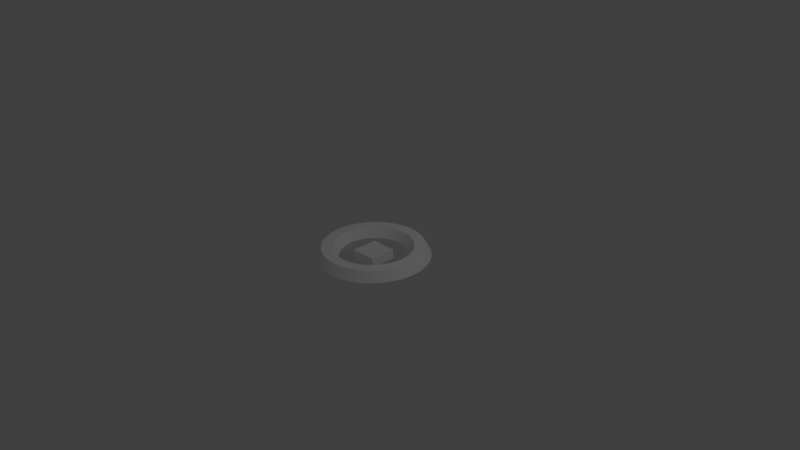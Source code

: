 # Source: ring.blend  (saved by Blender 2.74.0; exported with 4.5.12 LTS)
import bpy
from mathutils import Matrix  # noqa: F401  (used for matrix-valued properties, if any)

bpy.ops.wm.read_factory_settings(use_empty=True)
scene = bpy.context.scene
scene.name = 'Scene'

# ---- collections
col_collection_1 = bpy.data.collections.new('Collection 1'); scene.collection.children.link(col_collection_1)

# ---- materials (node trees are filled in below, after node groups)
mat_material = bpy.data.materials.new('Material')
mat_material.alpha_threshold = 0.0
mat_material.use_transparent_shadow = False
mat_material.diffuse_color = (1.0, 1.0, 1.0, 1.0)
mat_material.roughness = 0.5
mat_material.line_color = (0.0, 0.0, 0.0, 1.0)

# ---- material node trees

# ---- world
world_world = bpy.data.worlds.new('World'); scene.world = world_world
world_world.color = (0.05088, 0.05088, 0.05088)
world_world.use_sun_shadow = False
world_world.sun_shadow_jitter_overblur = 0.0
world_world.cycles.sampling_method = 'MANUAL'
world_world.cycles.sample_map_resolution = 256

# ---- cameras
cam_camera = bpy.data.cameras.new('Camera')
cam_camera.clip_end = 100.0
cam_camera.lens = 35.0
cam_camera.sensor_width = 32.0
cam_camera.sensor_height = 18.0
cam_camera.ortho_scale = 7.314
cam_camera.dof.focus_distance = 0.0
cam_camera.dof.aperture_fstop = 128.0

# ---- lights
light_lamp = bpy.data.lights.new('Lamp', 'POINT')
light_lamp.transmission_factor = 0.0
light_lamp.cutoff_distance = 30.0
light_lamp.energy = 100.0
light_lamp.shadow_buffer_clip_start = 1.001
light_lamp.shadow_soft_size = 0.1
light_lamp.shadow_maximum_resolution = 0.006
light_lamp.use_absolute_resolution = True
light_lamp.cycles.use_multiple_importance_sampling = False

# ---- meshes
me_cube = bpy.data.meshes.new('Cube')
me_cube.from_pydata([(0.7468, 1.025e-09, 0.0), (0.6722, 1.025e-09, 0.1294), (0.5228, 1.025e-09, 0.1294), (0.4481, 1.025e-09, 1.829e-17), (0.5228, 1.025e-09, -0.1294), (0.6722, 1.025e-09, -0.1294), (0.7405, 0.09748, 0.0), (0.6664, 0.08773, 0.1294), (0.5183, 0.06824, 0.1294), (0.4443, 0.05849, 1.829e-17), (0.5183, 0.06824, -0.1294), (0.6664, 0.08773, -0.1294), (0.7214, 0.1933, 0.0), (0.6493, 0.174, 0.1294), (0.505, 0.1353, 0.1294), (0.4328, 0.116, 1.829e-17), (0.505, 0.1353, -0.1294), (0.6493, 0.174, -0.1294), (0.69, 0.2858, 0.0), (0.621, 0.2572, 0.1294), (0.483, 0.2001, 0.1294), (0.414, 0.1715, 1.829e-17), (0.483, 0.2001, -0.1294), (0.621, 0.2572, -0.1294), (0.6468, 0.3734, 0.0), (0.5821, 0.3361, 0.1294), (0.4527, 0.2614, 0.1294), (0.3881, 0.2241, 1.829e-17), (0.4527, 0.2614, -0.1294), (0.5821, 0.3361, -0.1294), (0.5925, 0.4546, 0.0), (0.5333, 0.4092, 0.1294), (0.4148, 0.3183, 0.1294), (0.3555, 0.2728, 1.829e-17), (0.4148, 0.3183, -0.1294), (0.5333, 0.4092, -0.1294), (0.5281, 0.5281, 0.0), (0.4753, 0.4753, 0.1294), (0.3697, 0.3697, 0.1294), (0.3169, 0.3169, 1.829e-17), (0.3697, 0.3697, -0.1294), (0.4753, 0.4753, -0.1294), (0.4546, 0.5925, 0.0), (0.4092, 0.5333, 0.1294), (0.3183, 0.4148, 0.1294), (0.2728, 0.3555, 1.829e-17), (0.3183, 0.4148, -0.1294), (0.4092, 0.5333, -0.1294), (0.3734, 0.6468, 0.0), (0.3361, 0.5821, 0.1294), (0.2614, 0.4527, 0.1294), (0.2241, 0.3881, 1.829e-17), (0.2614, 0.4527, -0.1294), (0.3361, 0.5821, -0.1294), (0.2858, 0.69, 0.0), (0.2572, 0.621, 0.1294), (0.2001, 0.483, 0.1294), (0.1715, 0.414, 1.829e-17), (0.2001, 0.483, -0.1294), (0.2572, 0.621, -0.1294), (0.1933, 0.7214, 0.0), (0.174, 0.6493, 0.1294), (0.1353, 0.505, 0.1294), (0.116, 0.4328, 1.829e-17), (0.1353, 0.505, -0.1294), (0.174, 0.6493, -0.1294), (0.09748, 0.7405, 0.0), (0.08773, 0.6664, 0.1294), (0.06824, 0.5183, 0.1294), (0.05849, 0.4443, 1.829e-17), (0.06824, 0.5183, -0.1294), (0.08773, 0.6664, -0.1294), (3.998e-09, 0.7468, 0.0), (3.961e-08, 0.6722, 0.1294), (2.18e-08, 0.5228, 0.1294), (2.18e-08, 0.4481, 1.829e-17), (2.18e-08, 0.5228, -0.1294), (3.961e-08, 0.6722, -0.1294), (-0.09748, 0.7405, 0.0), (-0.08773, 0.6664, 0.1294), (-0.06824, 0.5183, 0.1294), (-0.05849, 0.4443, 1.829e-17), (-0.06824, 0.5183, -0.1294), (-0.08773, 0.6664, -0.1294), (-0.1933, 0.7214, 0.0), (-0.174, 0.6493, 0.1294), (-0.1353, 0.505, 0.1294), (-0.116, 0.4328, 1.829e-17), (-0.1353, 0.505, -0.1294), (-0.174, 0.6493, -0.1294), (-0.2858, 0.69, 0.0), (-0.2572, 0.621, 0.1294), (-0.2001, 0.483, 0.1294), (-0.1715, 0.414, 1.829e-17), (-0.2001, 0.483, -0.1294), (-0.2572, 0.621, -0.1294), (-0.3734, 0.6468, 0.0), (-0.3361, 0.5821, 0.1294), (-0.2614, 0.4527, 0.1294), (-0.2241, 0.3881, 1.829e-17), (-0.2614, 0.4527, -0.1294), (-0.3361, 0.5821, -0.1294), (-0.4546, 0.5925, 0.0), (-0.4092, 0.5333, 0.1294), (-0.3183, 0.4148, 0.1294), (-0.2728, 0.3555, 1.829e-17), (-0.3183, 0.4148, -0.1294), (-0.4092, 0.5333, -0.1294), (-0.5281, 0.5281, 0.0), (-0.4753, 0.4753, 0.1294), (-0.3697, 0.3697, 0.1294), (-0.3169, 0.3169, 1.829e-17), (-0.3697, 0.3697, -0.1294), (-0.4753, 0.4753, -0.1294), (-0.5925, 0.4546, 0.0), (-0.5333, 0.4092, 0.1294), (-0.4148, 0.3183, 0.1294), (-0.3555, 0.2728, 1.829e-17), (-0.4148, 0.3183, -0.1294), (-0.5333, 0.4092, -0.1294), (-0.6468, 0.3734, 0.0), (-0.5821, 0.3361, 0.1294), (-0.4527, 0.2614, 0.1294), (-0.3881, 0.2241, 1.829e-17), (-0.4527, 0.2614, -0.1294), (-0.5821, 0.3361, -0.1294), (-0.69, 0.2858, 0.0), (-0.621, 0.2572, 0.1294), (-0.483, 0.2001, 0.1294), (-0.414, 0.1715, 1.829e-17), (-0.483, 0.2001, -0.1294), (-0.621, 0.2572, -0.1294), (-0.7214, 0.1933, 0.0), (-0.6493, 0.174, 0.1294), (-0.505, 0.1353, 0.1294), (-0.4328, 0.116, 1.829e-17), (-0.505, 0.1353, -0.1294), (-0.6493, 0.174, -0.1294), (-0.7405, 0.09748, 0.0), (-0.6664, 0.08773, 0.1294), (-0.5183, 0.06824, 0.1294), (-0.4443, 0.05849, 1.829e-17), (-0.5183, 0.06824, -0.1294), (-0.6664, 0.08773, -0.1294), (-0.7468, 6.632e-08, 0.0), (-0.6722, 5.979e-08, 0.1294), (-0.5228, 4.673e-08, 0.1294), (-0.4481, 4.02e-08, 1.829e-17), (-0.5228, 4.673e-08, -0.1294), (-0.6722, 5.979e-08, -0.1294), (-0.7405, -0.09748, 0.0), (-0.6664, -0.08773, 0.1294), (-0.5183, -0.06824, 0.1294), (-0.4443, -0.05849, 1.829e-17), (-0.5183, -0.06824, -0.1294), (-0.6664, -0.08773, -0.1294), (-0.7214, -0.1933, 0.0), (-0.6493, -0.174, 0.1294), (-0.505, -0.1353, 0.1294), (-0.4328, -0.116, 1.829e-17), (-0.505, -0.1353, -0.1294), (-0.6493, -0.174, -0.1294), (-0.69, -0.2858, 0.0), (-0.621, -0.2572, 0.1294), (-0.483, -0.2001, 0.1294), (-0.414, -0.1715, 1.829e-17), (-0.483, -0.2001, -0.1294), (-0.621, -0.2572, -0.1294), (-0.6468, -0.3734, 0.0), (-0.5821, -0.3361, 0.1294), (-0.4527, -0.2614, 0.1294), (-0.3881, -0.2241, 1.829e-17), (-0.4527, -0.2614, -0.1294), (-0.5821, -0.3361, -0.1294), (-0.5925, -0.4546, 0.0), (-0.5333, -0.4092, 0.1294), (-0.4148, -0.3183, 0.1294), (-0.3555, -0.2728, 1.829e-17), (-0.4148, -0.3183, -0.1294), (-0.5333, -0.4092, -0.1294), (-0.5281, -0.5281, 0.0), (-0.4753, -0.4753, 0.1294), (-0.3697, -0.3697, 0.1294), (-0.3169, -0.3169, 1.829e-17), (-0.3697, -0.3697, -0.1294), (-0.4753, -0.4753, -0.1294), (-0.4546, -0.5925, 0.0), (-0.4092, -0.5333, 0.1294), (-0.3183, -0.4148, 0.1294), (-0.2728, -0.3555, 1.829e-17), (-0.3183, -0.4148, -0.1294), (-0.4092, -0.5333, -0.1294), (-0.3734, -0.6468, 0.0), (-0.3361, -0.5821, 0.1294), (-0.2614, -0.4527, 0.1294), (-0.2241, -0.3881, 1.829e-17), (-0.2614, -0.4527, -0.1294), (-0.3361, -0.5821, -0.1294), (-0.2858, -0.69, 0.0), (-0.2572, -0.621, 0.1294), (-0.2001, -0.483, 0.1294), (-0.1715, -0.414, 1.829e-17), (-0.2001, -0.483, -0.1294), (-0.2572, -0.621, -0.1294), (-0.1933, -0.7214, 0.0), (-0.174, -0.6493, 0.1294), (-0.1353, -0.505, 0.1294), (-0.116, -0.4328, 1.829e-17), (-0.1353, -0.505, -0.1294), (-0.174, -0.6493, -0.1294), (-0.09748, -0.7405, 0.0), (-0.08773, -0.6664, 0.1294), (-0.06824, -0.5183, 0.1294), (-0.05849, -0.4443, 1.829e-17), (-0.06824, -0.5183, -0.1294), (-0.08773, -0.6664, -0.1294), (3.998e-09, -0.7468, 0.0), (3.961e-08, -0.6722, 0.1294), (2.18e-08, -0.5228, 0.1294), (2.18e-08, -0.4481, 1.829e-17), (2.18e-08, -0.5228, -0.1294), (3.961e-08, -0.6722, -0.1294), (0.09748, -0.7405, 0.0), (0.08773, -0.6664, 0.1294), (0.06824, -0.5183, 0.1294), (0.05849, -0.4443, 1.829e-17), (0.06824, -0.5183, -0.1294), (0.08773, -0.6664, -0.1294), (0.1933, -0.7214, 0.0), (0.174, -0.6493, 0.1294), (0.1353, -0.505, 0.1294), (0.116, -0.4328, 1.829e-17), (0.1353, -0.505, -0.1294), (0.174, -0.6493, -0.1294), (0.2858, -0.69, 0.0), (0.2572, -0.621, 0.1294), (0.2001, -0.483, 0.1294), (0.1715, -0.414, 1.829e-17), (0.2001, -0.483, -0.1294), (0.2572, -0.621, -0.1294), (0.3734, -0.6468, 0.0), (0.3361, -0.5821, 0.1294), (0.2614, -0.4527, 0.1294), (0.2241, -0.3881, 1.829e-17), (0.2614, -0.4527, -0.1294), (0.3361, -0.5821, -0.1294), (0.4546, -0.5925, 0.0), (0.4092, -0.5333, 0.1294), (0.3183, -0.4148, 0.1294), (0.2728, -0.3555, 1.829e-17), (0.3183, -0.4148, -0.1294), (0.4092, -0.5333, -0.1294), (0.5281, -0.5281, 0.0), (0.4753, -0.4753, 0.1294), (0.3697, -0.3697, 0.1294), (0.3169, -0.3169, 1.829e-17), (0.3697, -0.3697, -0.1294), (0.4753, -0.4753, -0.1294), (0.5925, -0.4546, 0.0), (0.5333, -0.4092, 0.1294), (0.4148, -0.3183, 0.1294), (0.3555, -0.2728, 1.829e-17), (0.4148, -0.3183, -0.1294), (0.5333, -0.4092, -0.1294), (0.6468, -0.3734, 0.0), (0.5821, -0.3361, 0.1294), (0.4527, -0.2614, 0.1294), (0.3881, -0.2241, 1.829e-17), (0.4527, -0.2614, -0.1294), (0.5821, -0.3361, -0.1294), (0.69, -0.2858, 0.0), (0.621, -0.2572, 0.1294), (0.483, -0.2001, 0.1294), (0.414, -0.1715, 1.829e-17), (0.483, -0.2001, -0.1294), (0.621, -0.2572, -0.1294), (0.7214, -0.1933, 0.0), (0.6493, -0.174, 0.1294), (0.505, -0.1353, 0.1294), (0.4328, -0.116, 1.829e-17), (0.505, -0.1353, -0.1294), (0.6493, -0.174, -0.1294), (0.7405, -0.09748, 0.0), (0.6664, -0.08773, 0.1294), (0.5183, -0.06824, 0.1294), (0.4443, -0.05849, 1.829e-17), (0.5183, -0.06824, -0.1294), (0.6664, -0.08773, -0.1294), (-0.1777, -0.1777, -0.06501), (-0.1777, -0.1777, 0.06501), (-0.1777, 0.1777, -0.06501), (-0.1777, 0.1777, 0.06501), (0.1777, -0.1777, -0.06501), (0.1777, -0.1777, 0.06501), (0.1777, 0.1777, -0.06501), (0.1777, 0.1777, 0.06501)], [], [(0, 6, 7, 1), (1, 7, 8, 2), (2, 8, 9, 3), (3, 9, 10, 4), (4, 10, 11, 5), (0, 5, 11, 6), (6, 12, 13, 7), (7, 13, 14, 8), (8, 14, 15, 9), (9, 15, 16, 10), (10, 16, 17, 11), (11, 17, 12, 6), (12, 18, 19, 13), (13, 19, 20, 14), (14, 20, 21, 15), (15, 21, 22, 16), (16, 22, 23, 17), (17, 23, 18, 12), (18, 24, 25, 19), (19, 25, 26, 20), (20, 26, 27, 21), (21, 27, 28, 22), (22, 28, 29, 23), (23, 29, 24, 18), (24, 30, 31, 25), (25, 31, 32, 26), (26, 32, 33, 27), (27, 33, 34, 28), (28, 34, 35, 29), (29, 35, 30, 24), (30, 36, 37, 31), (31, 37, 38, 32), (32, 38, 39, 33), (33, 39, 40, 34), (34, 40, 41, 35), (35, 41, 36, 30), (36, 42, 43, 37), (37, 43, 44, 38), (38, 44, 45, 39), (39, 45, 46, 40), (40, 46, 47, 41), (41, 47, 42, 36), (42, 48, 49, 43), (43, 49, 50, 44), (44, 50, 51, 45), (45, 51, 52, 46), (46, 52, 53, 47), (47, 53, 48, 42), (48, 54, 55, 49), (49, 55, 56, 50), (50, 56, 57, 51), (51, 57, 58, 52), (52, 58, 59, 53), (53, 59, 54, 48), (54, 60, 61, 55), (55, 61, 62, 56), (56, 62, 63, 57), (57, 63, 64, 58), (58, 64, 65, 59), (59, 65, 60, 54), (60, 66, 67, 61), (61, 67, 68, 62), (62, 68, 69, 63), (63, 69, 70, 64), (64, 70, 71, 65), (65, 71, 66, 60), (66, 72, 73, 67), (67, 73, 74, 68), (68, 74, 75, 69), (69, 75, 76, 70), (70, 76, 77, 71), (71, 77, 72, 66), (72, 78, 79, 73), (73, 79, 80, 74), (74, 80, 81, 75), (75, 81, 82, 76), (76, 82, 83, 77), (77, 83, 78, 72), (78, 84, 85, 79), (79, 85, 86, 80), (80, 86, 87, 81), (81, 87, 88, 82), (82, 88, 89, 83), (83, 89, 84, 78), (84, 90, 91, 85), (85, 91, 92, 86), (86, 92, 93, 87), (87, 93, 94, 88), (88, 94, 95, 89), (89, 95, 90, 84), (90, 96, 97, 91), (91, 97, 98, 92), (92, 98, 99, 93), (93, 99, 100, 94), (94, 100, 101, 95), (95, 101, 96, 90), (96, 102, 103, 97), (97, 103, 104, 98), (98, 104, 105, 99), (99, 105, 106, 100), (100, 106, 107, 101), (101, 107, 102, 96), (102, 108, 109, 103), (103, 109, 110, 104), (104, 110, 111, 105), (105, 111, 112, 106), (106, 112, 113, 107), (107, 113, 108, 102), (108, 114, 115, 109), (109, 115, 116, 110), (110, 116, 117, 111), (111, 117, 118, 112), (112, 118, 119, 113), (113, 119, 114, 108), (114, 120, 121, 115), (115, 121, 122, 116), (116, 122, 123, 117), (117, 123, 124, 118), (118, 124, 125, 119), (119, 125, 120, 114), (120, 126, 127, 121), (121, 127, 128, 122), (122, 128, 129, 123), (123, 129, 130, 124), (124, 130, 131, 125), (125, 131, 126, 120), (126, 132, 133, 127), (127, 133, 134, 128), (128, 134, 135, 129), (129, 135, 136, 130), (130, 136, 137, 131), (131, 137, 132, 126), (132, 138, 139, 133), (133, 139, 140, 134), (134, 140, 141, 135), (135, 141, 142, 136), (136, 142, 143, 137), (137, 143, 138, 132), (138, 144, 145, 139), (139, 145, 146, 140), (140, 146, 147, 141), (141, 147, 148, 142), (142, 148, 149, 143), (143, 149, 144, 138), (144, 150, 151, 145), (145, 151, 152, 146), (146, 152, 153, 147), (147, 153, 154, 148), (148, 154, 155, 149), (149, 155, 150, 144), (150, 156, 157, 151), (151, 157, 158, 152), (152, 158, 159, 153), (153, 159, 160, 154), (154, 160, 161, 155), (155, 161, 156, 150), (156, 162, 163, 157), (157, 163, 164, 158), (158, 164, 165, 159), (159, 165, 166, 160), (160, 166, 167, 161), (161, 167, 162, 156), (162, 168, 169, 163), (163, 169, 170, 164), (164, 170, 171, 165), (165, 171, 172, 166), (166, 172, 173, 167), (167, 173, 168, 162), (168, 174, 175, 169), (169, 175, 176, 170), (170, 176, 177, 171), (171, 177, 178, 172), (172, 178, 179, 173), (173, 179, 174, 168), (174, 180, 181, 175), (175, 181, 182, 176), (176, 182, 183, 177), (177, 183, 184, 178), (178, 184, 185, 179), (179, 185, 180, 174), (180, 186, 187, 181), (181, 187, 188, 182), (182, 188, 189, 183), (183, 189, 190, 184), (184, 190, 191, 185), (185, 191, 186, 180), (186, 192, 193, 187), (187, 193, 194, 188), (188, 194, 195, 189), (189, 195, 196, 190), (190, 196, 197, 191), (191, 197, 192, 186), (192, 198, 199, 193), (193, 199, 200, 194), (194, 200, 201, 195), (195, 201, 202, 196), (196, 202, 203, 197), (197, 203, 198, 192), (198, 204, 205, 199), (199, 205, 206, 200), (200, 206, 207, 201), (201, 207, 208, 202), (202, 208, 209, 203), (203, 209, 204, 198), (204, 210, 211, 205), (205, 211, 212, 206), (206, 212, 213, 207), (207, 213, 214, 208), (208, 214, 215, 209), (209, 215, 210, 204), (210, 216, 217, 211), (211, 217, 218, 212), (212, 218, 219, 213), (213, 219, 220, 214), (214, 220, 221, 215), (215, 221, 216, 210), (216, 222, 223, 217), (217, 223, 224, 218), (218, 224, 225, 219), (219, 225, 226, 220), (220, 226, 227, 221), (221, 227, 222, 216), (222, 228, 229, 223), (223, 229, 230, 224), (224, 230, 231, 225), (225, 231, 232, 226), (226, 232, 233, 227), (227, 233, 228, 222), (228, 234, 235, 229), (229, 235, 236, 230), (230, 236, 237, 231), (231, 237, 238, 232), (232, 238, 239, 233), (233, 239, 234, 228), (234, 240, 241, 235), (235, 241, 242, 236), (236, 242, 243, 237), (237, 243, 244, 238), (238, 244, 245, 239), (239, 245, 240, 234), (240, 246, 247, 241), (241, 247, 248, 242), (242, 248, 249, 243), (243, 249, 250, 244), (244, 250, 251, 245), (245, 251, 246, 240), (246, 252, 253, 247), (247, 253, 254, 248), (248, 254, 255, 249), (249, 255, 256, 250), (250, 256, 257, 251), (251, 257, 252, 246), (252, 258, 259, 253), (253, 259, 260, 254), (254, 260, 261, 255), (255, 261, 262, 256), (256, 262, 263, 257), (257, 263, 258, 252), (258, 264, 265, 259), (259, 265, 266, 260), (260, 266, 267, 261), (261, 267, 268, 262), (262, 268, 269, 263), (263, 269, 264, 258), (264, 270, 271, 265), (265, 271, 272, 266), (266, 272, 273, 267), (267, 273, 274, 268), (268, 274, 275, 269), (269, 275, 270, 264), (270, 276, 277, 271), (271, 277, 278, 272), (272, 278, 279, 273), (273, 279, 280, 274), (274, 280, 281, 275), (275, 281, 276, 270), (276, 282, 283, 277), (277, 283, 284, 278), (278, 284, 285, 279), (279, 285, 286, 280), (280, 286, 287, 281), (281, 287, 282, 276), (282, 0, 1, 283), (283, 1, 2, 284), (284, 2, 3, 285), (285, 3, 4, 286), (286, 4, 5, 287), (287, 5, 0, 282), (289, 291, 290, 288), (291, 295, 294, 290), (295, 293, 292, 294), (293, 289, 288, 292), (288, 290, 294, 292), (293, 295, 291, 289)])
me_cube.materials.append(mat_material)
me_cube.use_remesh_preserve_volume = False
me_cube.use_remesh_preserve_attributes = False
me_cube.use_mirror_vertex_groups = False
me_cube.update()

# ---- objects
ob_cube = bpy.data.objects.new('Cube', me_cube)
ob_lamp = bpy.data.objects.new('Lamp', light_lamp)
ob_camera = bpy.data.objects.new('Camera', cam_camera)

# ---- transforms, parenting, visibility, modifiers, constraints
ob_cube.location = (0.0, 0.0, 0.0)
ob_cube.lock_rotations_4d = False
ob_cube.empty_display_type = 'ARROWS'
ob_cube.lineart.crease_threshold = 0.0
ob_lamp.location = (4.076, 1.005, 5.904)
ob_lamp.rotation_euler = (0.6503, 0.05522, 1.866)
ob_lamp.lock_rotations_4d = False
ob_lamp.empty_display_type = 'ARROWS'
ob_lamp.color = (0.0, 0.0, 0.0, 0.0)
ob_lamp.lineart.crease_threshold = 0.0
ob_camera.location = (7.481, -6.508, 5.344)
ob_camera.rotation_euler = (1.109, 0.01082, 0.8149)
ob_camera.lock_rotations_4d = False
ob_camera.empty_display_type = 'ARROWS'
ob_camera.color = (0.0, 0.0, 0.0, 0.0)
ob_camera.display_type = 'WIRE'
ob_camera.lineart.crease_threshold = 0.0

# ---- collection membership
col_collection_1.objects.link(ob_cube)
col_collection_1.objects.link(ob_lamp)
col_collection_1.objects.link(ob_camera)

# ---- scene / render settings (as saved in the file)
scene.camera = ob_camera
scene.frame_start = 1; scene.frame_end = 250; scene.frame_set(1)
scene.render.engine = 'BLENDER_EEVEE_NEXT'
scene.render.resolution_percentage = 50
scene.render.dither_intensity = 0.0
scene.cycles.use_denoising = False
scene.cycles.samples = 10
scene.cycles.sampling_pattern = 'TABULATED_SOBOL'
scene.cycles.light_sampling_threshold = 0.0
scene.cycles.use_adaptive_sampling = False
scene.cycles.use_light_tree = False
scene.cycles.blur_glossy = 0.0
scene.cycles.pixel_filter_type = 'GAUSSIAN'
scene.cycles.sample_clamp_indirect = 0.0
scene.view_settings.view_transform = 'Standard'
bpy.context.view_layer.update()
